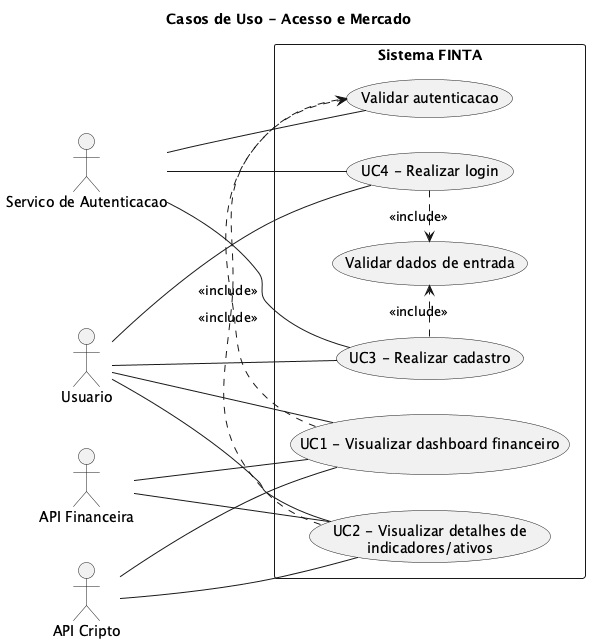

The diagram above was rendered by PlantUML. Its source (embedded in the PNG):
@startuml UC-Acesso-Mercado
left to right direction
skinparam shadowing false
skinparam packageStyle rectangle

title Casos de Uso - Acesso e Mercado

actor "Usuario" as U
actor "Servico de Autenticacao" as AUTH
actor "API Financeira" as FIN
actor "API Cripto" as CRYPTO

rectangle "Sistema FINTA" {
  usecase "UC1 - Visualizar dashboard financeiro" as UC1
  usecase "UC2 - Visualizar detalhes de\nindicadores/ativos" as UC2
  usecase "UC3 - Realizar cadastro" as UC3
  usecase "UC4 - Realizar login" as UC4

  usecase "Validar dados de entrada" as UC_VAL_DADOS
  usecase "Validar autenticacao" as UC_VAL_AUTH
}

U -- UC1
U -- UC2
U -- UC3
U -- UC4

UC1 .> UC_VAL_AUTH : <<include>>
UC2 .> UC_VAL_AUTH : <<include>>
UC3 .> UC_VAL_DADOS : <<include>>
UC4 .> UC_VAL_DADOS : <<include>>

AUTH -- UC3
AUTH -- UC4
AUTH -- UC_VAL_AUTH
FIN -- UC1
FIN -- UC2
CRYPTO -- UC1
CRYPTO -- UC2
@enduml